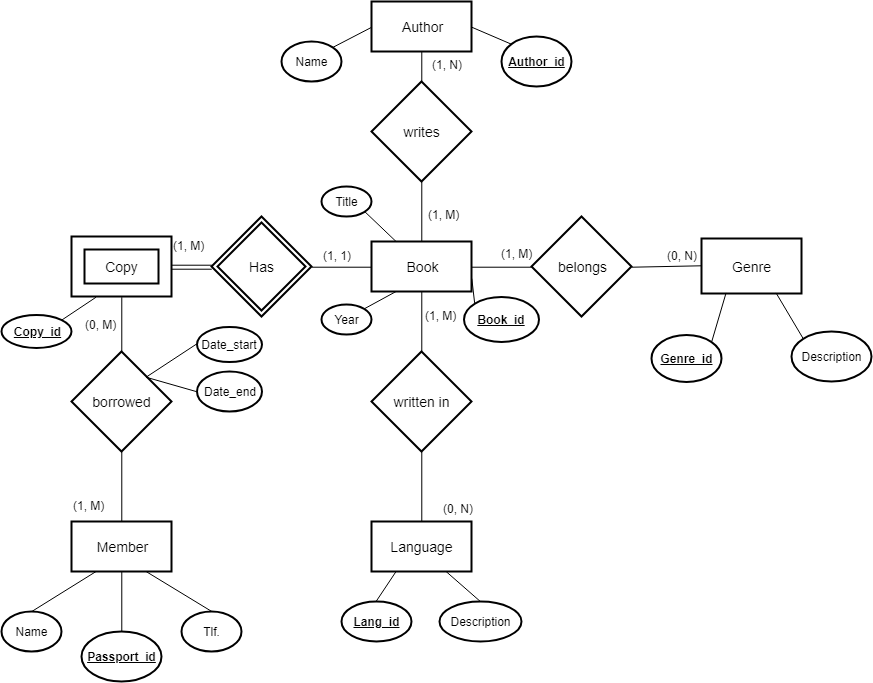

The diagram above was exported from draw.io. Its source (the exported page's mxGraphModel, read from the mxfile embedded in the PNG):
<mxGraphModel dx="2384" dy="810" grid="1" gridSize="10" guides="1" tooltips="1" connect="1" arrows="1" fold="1" page="1" pageScale="1" pageWidth="850" pageHeight="1100" math="0" shadow="0">
  <root>
    <mxCell id="0" />
    <mxCell id="1" parent="0" />
    <mxCell id="2" style="edgeStyle=none;rounded=0;orthogonalLoop=1;jettySize=auto;html=1;exitX=0.5;exitY=1;exitDx=0;exitDy=0;entryX=0.5;entryY=0;entryDx=0;entryDy=0;endArrow=none;endFill=0;" edge="1" source="3" target="5" parent="1">
      <mxGeometry relative="1" as="geometry" />
    </mxCell>
    <mxCell id="3" value="Author&lt;br&gt;" style="strokeWidth=2;whiteSpace=wrap;html=1;align=center;fontSize=14;" vertex="1" parent="1">
      <mxGeometry x="370" y="80" width="100" height="50" as="geometry" />
    </mxCell>
    <mxCell id="4" style="edgeStyle=none;rounded=0;orthogonalLoop=1;jettySize=auto;html=1;exitX=0.5;exitY=1;exitDx=0;exitDy=0;entryX=0.5;entryY=0;entryDx=0;entryDy=0;endArrow=none;endFill=0;" edge="1" source="5" target="9" parent="1">
      <mxGeometry relative="1" as="geometry" />
    </mxCell>
    <mxCell id="5" value="writes" style="shape=rhombus;strokeWidth=2;fontSize=17;perimeter=rhombusPerimeter;whiteSpace=wrap;html=1;align=center;fontSize=14;" vertex="1" parent="1">
      <mxGeometry x="370" y="160" width="100" height="100" as="geometry" />
    </mxCell>
    <mxCell id="6" style="edgeStyle=none;rounded=0;orthogonalLoop=1;jettySize=auto;html=1;exitX=0.5;exitY=1;exitDx=0;exitDy=0;entryX=0.5;entryY=0;entryDx=0;entryDy=0;endArrow=none;endFill=0;" edge="1" source="9" target="11" parent="1">
      <mxGeometry relative="1" as="geometry" />
    </mxCell>
    <mxCell id="7" value="(1, M)" style="text;html=1;resizable=0;points=[];align=center;verticalAlign=middle;labelBackgroundColor=#ffffff;" vertex="1" connectable="0" parent="6">
      <mxGeometry x="-0.6" y="8" relative="1" as="geometry">
        <mxPoint x="10" y="11.5" as="offset" />
      </mxGeometry>
    </mxCell>
    <mxCell id="8" style="edgeStyle=none;rounded=0;orthogonalLoop=1;jettySize=auto;html=1;exitX=1;exitY=0.5;exitDx=0;exitDy=0;entryX=0;entryY=0.5;entryDx=0;entryDy=0;endArrow=none;endFill=0;" edge="1" source="9" target="15" parent="1">
      <mxGeometry relative="1" as="geometry" />
    </mxCell>
    <mxCell id="9" value="Book" style="strokeWidth=2;whiteSpace=wrap;html=1;align=center;fontSize=14;" vertex="1" parent="1">
      <mxGeometry x="370" y="320" width="100" height="50" as="geometry" />
    </mxCell>
    <mxCell id="10" style="edgeStyle=none;rounded=0;orthogonalLoop=1;jettySize=auto;html=1;exitX=0.5;exitY=1;exitDx=0;exitDy=0;entryX=0.5;entryY=0;entryDx=0;entryDy=0;endArrow=none;endFill=0;" edge="1" source="11" target="12" parent="1">
      <mxGeometry relative="1" as="geometry" />
    </mxCell>
    <mxCell id="11" value="written in&lt;br&gt;" style="shape=rhombus;strokeWidth=2;fontSize=17;perimeter=rhombusPerimeter;whiteSpace=wrap;html=1;align=center;fontSize=14;" vertex="1" parent="1">
      <mxGeometry x="370" y="430" width="100" height="100" as="geometry" />
    </mxCell>
    <mxCell id="12" value="Language" style="strokeWidth=2;whiteSpace=wrap;html=1;align=center;fontSize=14;" vertex="1" parent="1">
      <mxGeometry x="370" y="600" width="100" height="50" as="geometry" />
    </mxCell>
    <mxCell id="13" style="edgeStyle=none;rounded=0;orthogonalLoop=1;jettySize=auto;html=1;exitX=1;exitY=0.5;exitDx=0;exitDy=0;entryX=0;entryY=0.5;entryDx=0;entryDy=0;endArrow=none;endFill=0;" edge="1" source="15" target="16" parent="1">
      <mxGeometry relative="1" as="geometry" />
    </mxCell>
    <mxCell id="14" value="(0, N)" style="text;html=1;resizable=0;points=[];align=center;verticalAlign=middle;labelBackgroundColor=#ffffff;" vertex="1" connectable="0" parent="13">
      <mxGeometry x="-0.3143" y="6" relative="1" as="geometry">
        <mxPoint x="26" y="-6" as="offset" />
      </mxGeometry>
    </mxCell>
    <mxCell id="15" value="belongs" style="shape=rhombus;strokeWidth=2;fontSize=17;perimeter=rhombusPerimeter;whiteSpace=wrap;html=1;align=center;fontSize=14;" vertex="1" parent="1">
      <mxGeometry x="530" y="295" width="100" height="100" as="geometry" />
    </mxCell>
    <mxCell id="16" value="Genre" style="strokeWidth=2;whiteSpace=wrap;html=1;align=center;fontSize=14;" vertex="1" parent="1">
      <mxGeometry x="700" y="317" width="100" height="55" as="geometry" />
    </mxCell>
    <mxCell id="17" style="edgeStyle=none;rounded=0;orthogonalLoop=1;jettySize=auto;html=1;exitX=1;exitY=0.5;exitDx=0;exitDy=0;entryX=0;entryY=0.5;entryDx=0;entryDy=0;endArrow=none;endFill=0;" edge="1" source="18" target="9" parent="1">
      <mxGeometry relative="1" as="geometry" />
    </mxCell>
    <mxCell id="18" value="Has" style="shape=rhombus;double=1;strokeWidth=2;fontSize=17;perimeter=rhombusPerimeter;whiteSpace=wrap;html=1;align=center;fontSize=14;" vertex="1" parent="1">
      <mxGeometry x="210" y="295" width="100" height="100" as="geometry" />
    </mxCell>
    <mxCell id="19" style="edgeStyle=none;rounded=0;orthogonalLoop=1;jettySize=auto;html=1;exitX=1;exitY=0.5;exitDx=0;exitDy=0;entryX=0;entryY=0.5;entryDx=0;entryDy=0;endArrow=none;endFill=0;shape=link;" edge="1" source="20" target="18" parent="1">
      <mxGeometry relative="1" as="geometry" />
    </mxCell>
    <mxCell id="20" value="Copy" style="shape=ext;strokeWidth=2;margin=10;double=1;whiteSpace=wrap;html=1;align=center;fontSize=14;" vertex="1" parent="1">
      <mxGeometry x="70" y="315" width="100" height="60" as="geometry" />
    </mxCell>
    <mxCell id="21" style="edgeStyle=none;rounded=0;orthogonalLoop=1;jettySize=auto;html=1;exitX=0.5;exitY=1;exitDx=0;exitDy=0;entryX=0.5;entryY=0;entryDx=0;entryDy=0;endArrow=none;endFill=0;" edge="1" source="23" target="26" parent="1">
      <mxGeometry relative="1" as="geometry" />
    </mxCell>
    <mxCell id="22" style="edgeStyle=none;rounded=0;orthogonalLoop=1;jettySize=auto;html=1;exitX=0.5;exitY=0;exitDx=0;exitDy=0;entryX=0.5;entryY=1;entryDx=0;entryDy=0;endArrow=none;endFill=0;" edge="1" source="23" target="20" parent="1">
      <mxGeometry relative="1" as="geometry" />
    </mxCell>
    <mxCell id="23" value="borrowed" style="shape=rhombus;strokeWidth=2;fontSize=17;perimeter=rhombusPerimeter;whiteSpace=wrap;html=1;align=center;fontSize=14;" vertex="1" parent="1">
      <mxGeometry x="70" y="430" width="100" height="100" as="geometry" />
    </mxCell>
    <mxCell id="24" style="edgeStyle=none;rounded=0;orthogonalLoop=1;jettySize=auto;html=1;exitX=0.5;exitY=1;exitDx=0;exitDy=0;entryX=0.5;entryY=0;entryDx=0;entryDy=0;entryPerimeter=0;endArrow=none;endFill=0;" edge="1" source="26" target="50" parent="1">
      <mxGeometry relative="1" as="geometry" />
    </mxCell>
    <mxCell id="25" style="edgeStyle=none;rounded=0;orthogonalLoop=1;jettySize=auto;html=1;exitX=0.75;exitY=1;exitDx=0;exitDy=0;entryX=0.5;entryY=0;entryDx=0;entryDy=0;entryPerimeter=0;endArrow=none;endFill=0;" edge="1" source="26" target="49" parent="1">
      <mxGeometry relative="1" as="geometry" />
    </mxCell>
    <mxCell id="26" value="Member" style="strokeWidth=2;whiteSpace=wrap;html=1;align=center;fontSize=14;" vertex="1" parent="1">
      <mxGeometry x="70" y="600" width="100" height="50" as="geometry" />
    </mxCell>
    <mxCell id="27" style="edgeStyle=none;rounded=0;orthogonalLoop=1;jettySize=auto;html=1;exitX=0.855;exitY=0.145;exitDx=0;exitDy=0;exitPerimeter=0;entryX=0;entryY=0.5;entryDx=0;entryDy=0;endArrow=none;endFill=0;" edge="1" source="28" target="3" parent="1">
      <mxGeometry relative="1" as="geometry" />
    </mxCell>
    <mxCell id="28" value="Name&lt;br&gt;" style="strokeWidth=2;html=1;shape=mxgraph.flowchart.start_1;whiteSpace=wrap;" vertex="1" parent="1">
      <mxGeometry x="280" y="120" width="60" height="40" as="geometry" />
    </mxCell>
    <mxCell id="29" style="edgeStyle=none;rounded=0;orthogonalLoop=1;jettySize=auto;html=1;exitX=0.145;exitY=0.145;exitDx=0;exitDy=0;exitPerimeter=0;entryX=1;entryY=0.5;entryDx=0;entryDy=0;endArrow=none;endFill=0;" edge="1" source="30" target="3" parent="1">
      <mxGeometry relative="1" as="geometry" />
    </mxCell>
    <mxCell id="30" value="&lt;u&gt;&lt;b&gt;Author_id&lt;/b&gt;&lt;/u&gt;" style="strokeWidth=2;html=1;shape=mxgraph.flowchart.start_1;whiteSpace=wrap;" vertex="1" parent="1">
      <mxGeometry x="500" y="115" width="70" height="50" as="geometry" />
    </mxCell>
    <mxCell id="31" style="edgeStyle=none;rounded=0;orthogonalLoop=1;jettySize=auto;html=1;exitX=0.855;exitY=0.855;exitDx=0;exitDy=0;exitPerimeter=0;entryX=0.25;entryY=0;entryDx=0;entryDy=0;endArrow=none;endFill=0;" edge="1" source="32" target="9" parent="1">
      <mxGeometry relative="1" as="geometry" />
    </mxCell>
    <mxCell id="32" value="Title" style="strokeWidth=2;html=1;shape=mxgraph.flowchart.start_1;whiteSpace=wrap;" vertex="1" parent="1">
      <mxGeometry x="320" y="265" width="50" height="30" as="geometry" />
    </mxCell>
    <mxCell id="33" style="edgeStyle=none;rounded=0;orthogonalLoop=1;jettySize=auto;html=1;exitX=0.145;exitY=0.145;exitDx=0;exitDy=0;exitPerimeter=0;entryX=1;entryY=0.75;entryDx=0;entryDy=0;endArrow=none;endFill=0;" edge="1" source="34" target="9" parent="1">
      <mxGeometry relative="1" as="geometry" />
    </mxCell>
    <mxCell id="34" value="&lt;u&gt;&lt;b&gt;Book_id&lt;/b&gt;&lt;/u&gt;" style="strokeWidth=2;html=1;shape=mxgraph.flowchart.start_1;whiteSpace=wrap;fillColor=#ffffff;" vertex="1" parent="1">
      <mxGeometry x="462.5" y="375" width="75" height="45" as="geometry" />
    </mxCell>
    <mxCell id="35" style="edgeStyle=none;rounded=0;orthogonalLoop=1;jettySize=auto;html=1;exitX=0.855;exitY=0.145;exitDx=0;exitDy=0;exitPerimeter=0;entryX=0.25;entryY=1;entryDx=0;entryDy=0;endArrow=none;endFill=0;" edge="1" source="36" target="9" parent="1">
      <mxGeometry relative="1" as="geometry" />
    </mxCell>
    <mxCell id="36" value="Year" style="strokeWidth=2;html=1;shape=mxgraph.flowchart.start_1;whiteSpace=wrap;fillColor=#ffffff;" vertex="1" parent="1">
      <mxGeometry x="320" y="382.5" width="50" height="30" as="geometry" />
    </mxCell>
    <mxCell id="37" style="edgeStyle=none;rounded=0;orthogonalLoop=1;jettySize=auto;html=1;exitX=0.855;exitY=0.145;exitDx=0;exitDy=0;exitPerimeter=0;entryX=0.25;entryY=1;entryDx=0;entryDy=0;endArrow=none;endFill=0;" edge="1" source="38" target="16" parent="1">
      <mxGeometry relative="1" as="geometry" />
    </mxCell>
    <mxCell id="38" value="&lt;b&gt;&lt;u&gt;Genre_id&lt;/u&gt;&lt;/b&gt;" style="strokeWidth=2;html=1;shape=mxgraph.flowchart.start_1;whiteSpace=wrap;fillColor=#ffffff;" vertex="1" parent="1">
      <mxGeometry x="650" y="413" width="70" height="47" as="geometry" />
    </mxCell>
    <mxCell id="39" style="edgeStyle=none;rounded=0;orthogonalLoop=1;jettySize=auto;html=1;exitX=0.145;exitY=0.145;exitDx=0;exitDy=0;exitPerimeter=0;entryX=0.75;entryY=1;entryDx=0;entryDy=0;endArrow=none;endFill=0;" edge="1" source="40" target="16" parent="1">
      <mxGeometry relative="1" as="geometry" />
    </mxCell>
    <mxCell id="40" value="Description" style="strokeWidth=2;html=1;shape=mxgraph.flowchart.start_1;whiteSpace=wrap;fillColor=#ffffff;" vertex="1" parent="1">
      <mxGeometry x="790" y="410" width="80" height="50" as="geometry" />
    </mxCell>
    <mxCell id="41" style="edgeStyle=none;rounded=0;orthogonalLoop=1;jettySize=auto;html=1;exitX=0.855;exitY=0.145;exitDx=0;exitDy=0;exitPerimeter=0;entryX=0.25;entryY=1;entryDx=0;entryDy=0;endArrow=none;endFill=0;" edge="1" source="42" target="20" parent="1">
      <mxGeometry relative="1" as="geometry" />
    </mxCell>
    <mxCell id="42" value="&lt;b&gt;&lt;u&gt;Copy_id&lt;/u&gt;&lt;/b&gt;" style="strokeWidth=2;html=1;shape=mxgraph.flowchart.start_1;whiteSpace=wrap;fillColor=#ffffff;" vertex="1" parent="1">
      <mxGeometry y="393.5" width="70" height="33" as="geometry" />
    </mxCell>
    <mxCell id="43" style="edgeStyle=none;rounded=0;orthogonalLoop=1;jettySize=auto;html=1;exitX=0;exitY=0.5;exitDx=0;exitDy=0;exitPerimeter=0;entryX=1;entryY=0;entryDx=0;entryDy=0;endArrow=none;endFill=0;" edge="1" source="44" target="23" parent="1">
      <mxGeometry relative="1" as="geometry" />
    </mxCell>
    <mxCell id="44" value="Date_start" style="strokeWidth=2;html=1;shape=mxgraph.flowchart.start_1;whiteSpace=wrap;fillColor=#ffffff;" vertex="1" parent="1">
      <mxGeometry x="195" y="405" width="65" height="35" as="geometry" />
    </mxCell>
    <mxCell id="45" style="edgeStyle=none;rounded=0;orthogonalLoop=1;jettySize=auto;html=1;exitX=0;exitY=0.5;exitDx=0;exitDy=0;exitPerimeter=0;entryX=1;entryY=0;entryDx=0;entryDy=0;endArrow=none;endFill=0;" edge="1" source="46" target="23" parent="1">
      <mxGeometry relative="1" as="geometry" />
    </mxCell>
    <mxCell id="46" value="Date_end" style="strokeWidth=2;html=1;shape=mxgraph.flowchart.start_1;whiteSpace=wrap;fillColor=#ffffff;" vertex="1" parent="1">
      <mxGeometry x="195" y="450" width="65" height="40" as="geometry" />
    </mxCell>
    <mxCell id="47" style="edgeStyle=none;rounded=0;orthogonalLoop=1;jettySize=auto;html=1;exitX=0.5;exitY=0;exitDx=0;exitDy=0;exitPerimeter=0;entryX=0.25;entryY=1;entryDx=0;entryDy=0;endArrow=none;endFill=0;" edge="1" source="48" target="26" parent="1">
      <mxGeometry relative="1" as="geometry" />
    </mxCell>
    <mxCell id="48" value="Name" style="strokeWidth=2;html=1;shape=mxgraph.flowchart.start_1;whiteSpace=wrap;fillColor=#ffffff;" vertex="1" parent="1">
      <mxGeometry y="690" width="60" height="40" as="geometry" />
    </mxCell>
    <mxCell id="49" value="Tlf." style="strokeWidth=2;html=1;shape=mxgraph.flowchart.start_1;whiteSpace=wrap;fillColor=#ffffff;" vertex="1" parent="1">
      <mxGeometry x="180" y="690" width="60" height="40" as="geometry" />
    </mxCell>
    <mxCell id="50" value="&lt;b&gt;&lt;u&gt;Passport_id&lt;/u&gt;&lt;/b&gt;" style="strokeWidth=2;html=1;shape=mxgraph.flowchart.start_1;whiteSpace=wrap;fillColor=#ffffff;" vertex="1" parent="1">
      <mxGeometry x="80" y="710" width="80" height="50" as="geometry" />
    </mxCell>
    <mxCell id="51" style="edgeStyle=none;rounded=0;orthogonalLoop=1;jettySize=auto;html=1;exitX=0.5;exitY=0;exitDx=0;exitDy=0;exitPerimeter=0;entryX=0.25;entryY=1;entryDx=0;entryDy=0;endArrow=none;endFill=0;" edge="1" source="52" target="12" parent="1">
      <mxGeometry relative="1" as="geometry" />
    </mxCell>
    <mxCell id="52" value="&lt;b&gt;&lt;u&gt;Lang_id&lt;/u&gt;&lt;/b&gt;" style="strokeWidth=2;html=1;shape=mxgraph.flowchart.start_1;whiteSpace=wrap;fillColor=#ffffff;" vertex="1" parent="1">
      <mxGeometry x="340" y="680" width="70" height="40" as="geometry" />
    </mxCell>
    <mxCell id="53" style="edgeStyle=none;rounded=0;orthogonalLoop=1;jettySize=auto;html=1;exitX=0.5;exitY=0;exitDx=0;exitDy=0;exitPerimeter=0;entryX=0.75;entryY=1;entryDx=0;entryDy=0;endArrow=none;endFill=0;" edge="1" source="54" target="12" parent="1">
      <mxGeometry relative="1" as="geometry" />
    </mxCell>
    <mxCell id="54" value="Description" style="strokeWidth=2;html=1;shape=mxgraph.flowchart.start_1;whiteSpace=wrap;fillColor=#ffffff;" vertex="1" parent="1">
      <mxGeometry x="438" y="680" width="82" height="40" as="geometry" />
    </mxCell>
    <mxCell id="55" value="(1, N)" style="text;html=1;resizable=0;points=[];autosize=1;align=left;verticalAlign=top;spacingTop=-4;" vertex="1" parent="1">
      <mxGeometry x="429" y="134" width="50" height="20" as="geometry" />
    </mxCell>
    <mxCell id="56" value="(1, M)" style="text;html=1;resizable=0;points=[];autosize=1;align=left;verticalAlign=top;spacingTop=-4;" vertex="1" parent="1">
      <mxGeometry x="425" y="284" width="50" height="20" as="geometry" />
    </mxCell>
    <mxCell id="57" value="(1, M)" style="text;html=1;resizable=0;points=[];autosize=1;align=left;verticalAlign=top;spacingTop=-4;" vertex="1" parent="1">
      <mxGeometry x="498" y="323" width="50" height="20" as="geometry" />
    </mxCell>
    <mxCell id="58" value="&lt;span&gt;(1, 1)&lt;/span&gt;" style="text;html=1;resizable=0;points=[];autosize=1;align=left;verticalAlign=top;spacingTop=-4;" vertex="1" parent="1">
      <mxGeometry x="320" y="325" width="40" height="20" as="geometry" />
    </mxCell>
    <mxCell id="59" value="(1, M)" style="text;html=1;resizable=0;points=[];autosize=1;align=left;verticalAlign=top;spacingTop=-4;" vertex="1" parent="1">
      <mxGeometry x="170" y="315" width="50" height="20" as="geometry" />
    </mxCell>
    <mxCell id="60" value="(0, M)" style="text;html=1;resizable=0;points=[];autosize=1;align=left;verticalAlign=top;spacingTop=-4;" vertex="1" parent="1">
      <mxGeometry x="82" y="394" width="50" height="20" as="geometry" />
    </mxCell>
    <mxCell id="61" value="(1, M)" style="text;html=1;resizable=0;points=[];autosize=1;align=left;verticalAlign=top;spacingTop=-4;" vertex="1" parent="1">
      <mxGeometry x="70" y="575" width="50" height="20" as="geometry" />
    </mxCell>
    <mxCell id="62" value="(0, N)" style="text;html=1;resizable=0;points=[];autosize=1;align=left;verticalAlign=top;spacingTop=-4;" vertex="1" parent="1">
      <mxGeometry x="440" y="578" width="50" height="20" as="geometry" />
    </mxCell>
  </root>
</mxGraphModel>